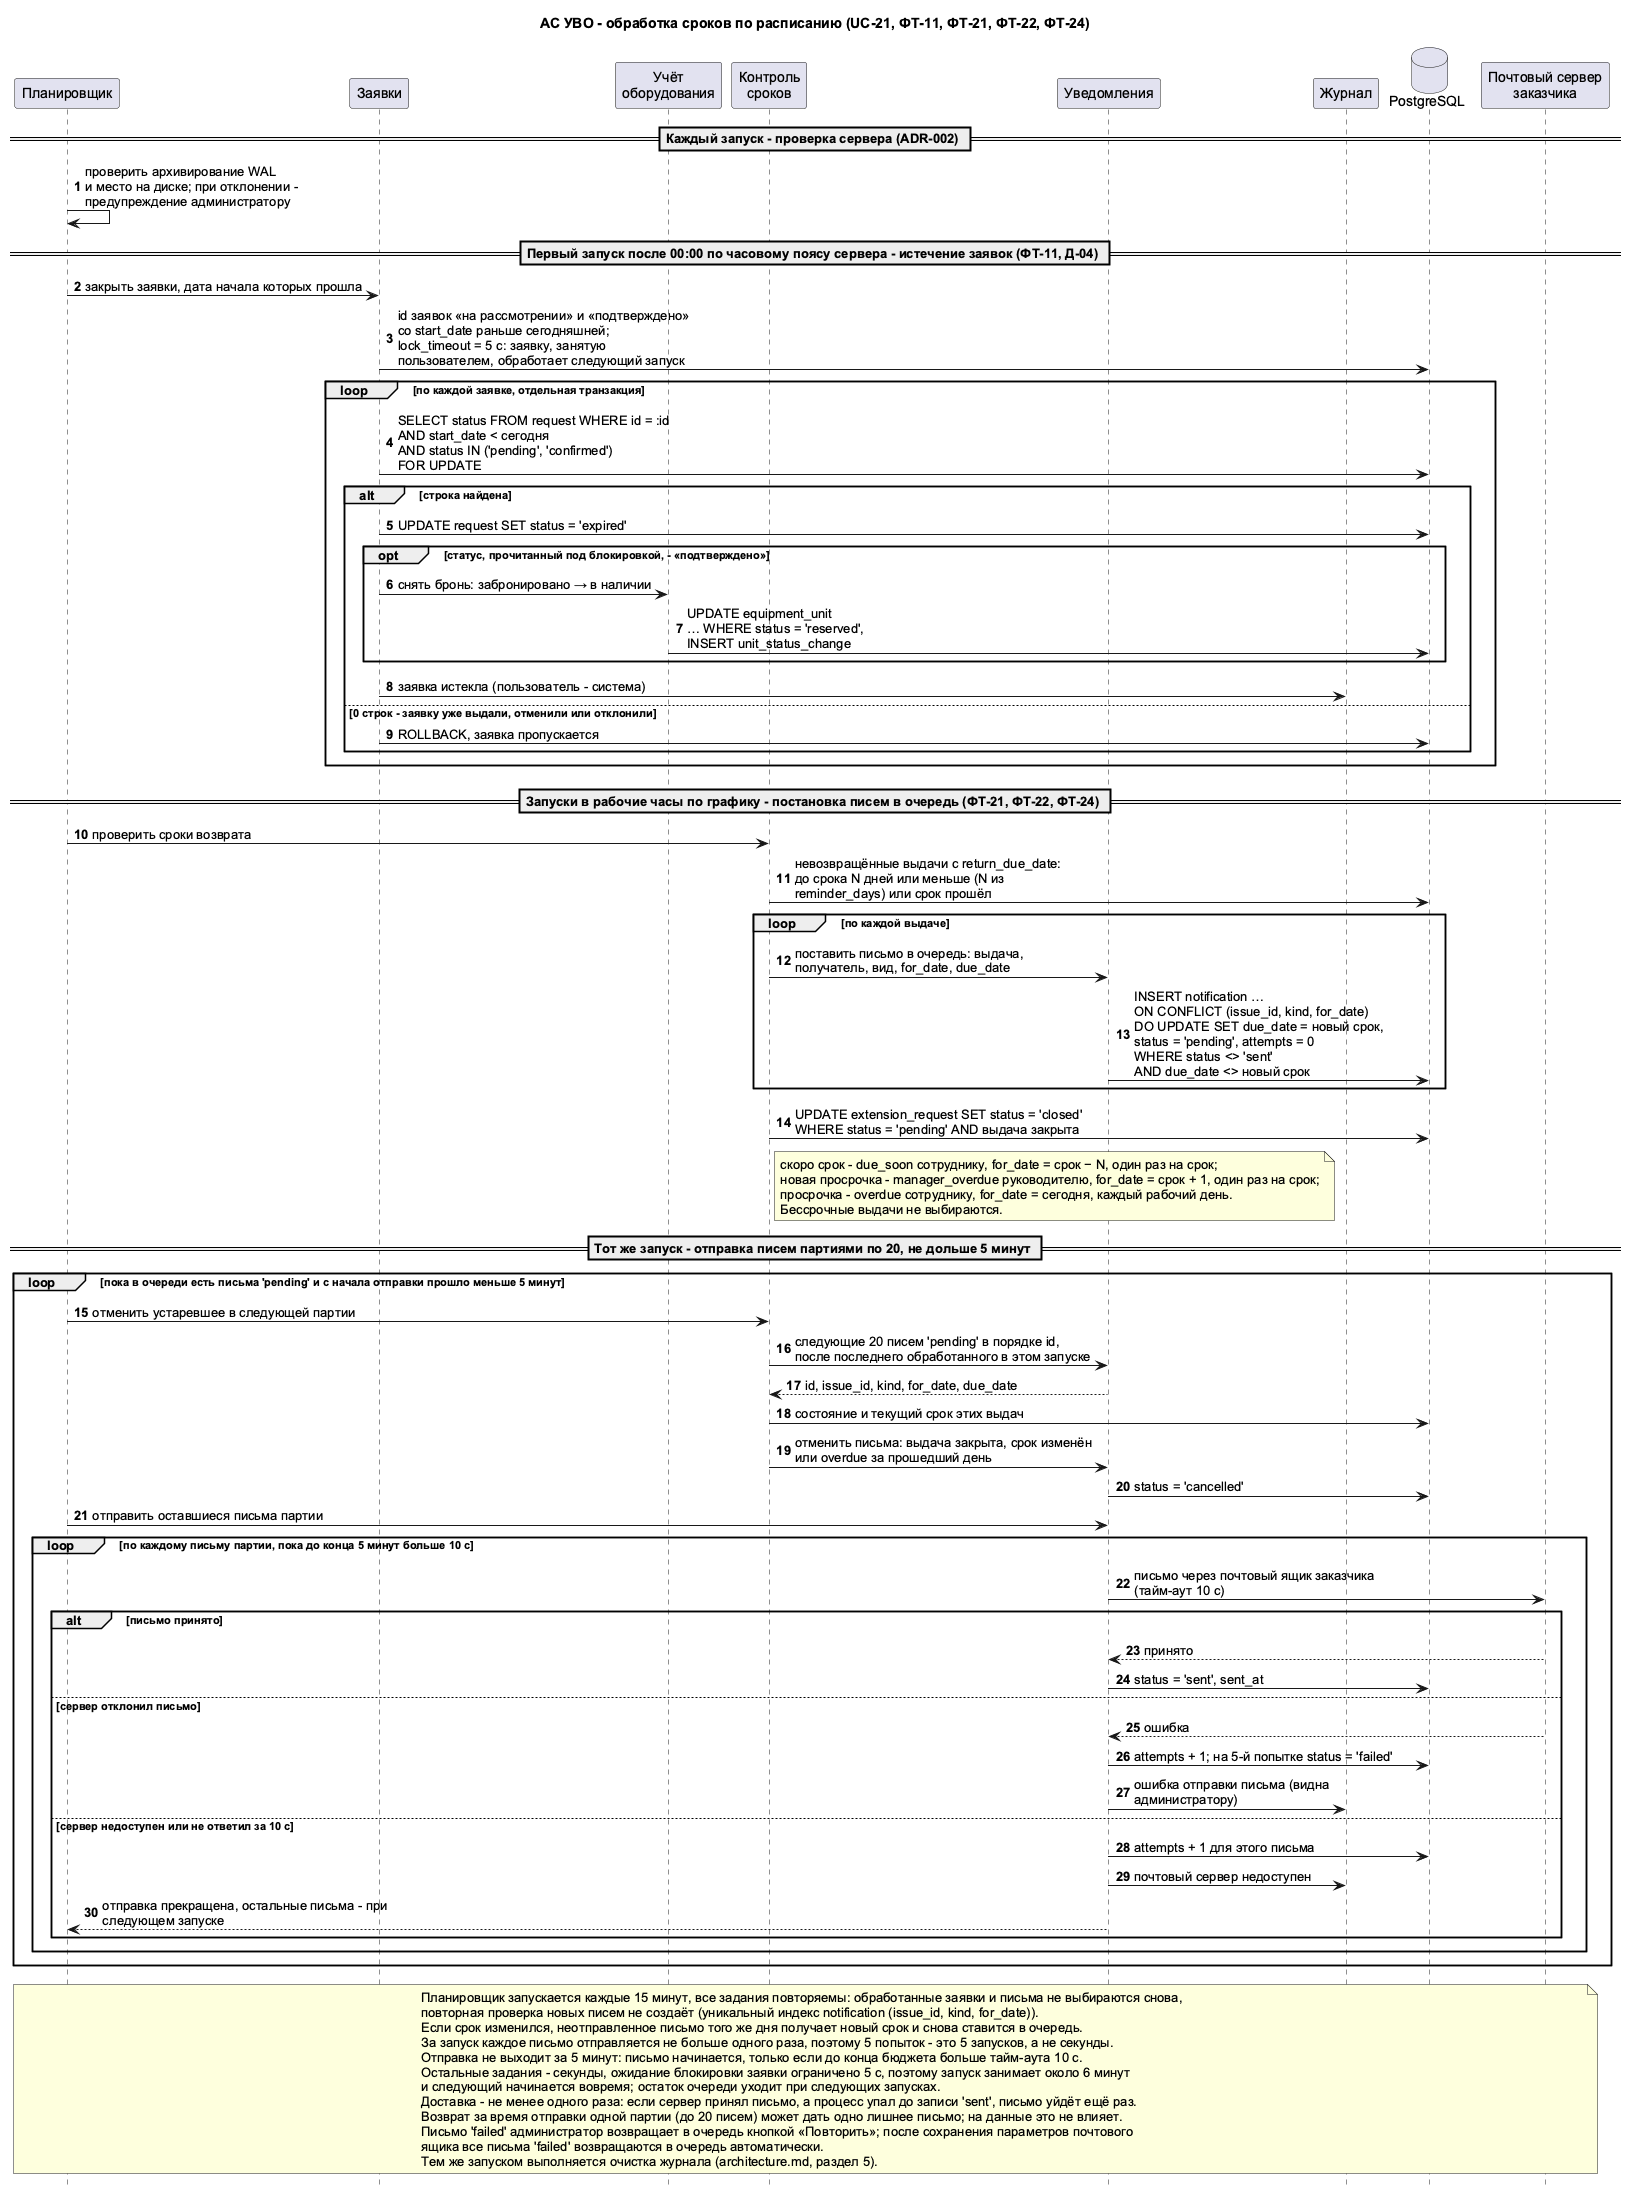

The diagram above was rendered by PlantUML. Its source (embedded in the PNG):
@startuml
title АС УВО - обработка сроков по расписанию (UC-21, ФТ-11, ФТ-21, ФТ-22, ФТ-24)
skinparam shadowing false
skinparam defaultFontName Arial
skinparam sequenceMessageAlign left
skinparam responseMessageBelowArrow true
skinparam maxMessageSize 300
hide footbox
autonumber

participant "Планировщик" as SCH
participant "Заявки" as REQ
participant "Учёт\nоборудования" as EQ
participant "Контроль\nсроков" as DL
participant "Уведомления" as NTF
participant "Журнал" as LOG
database "PostgreSQL" as DB
participant "Почтовый сервер\nзаказчика" as SMTP

== Каждый запуск - проверка сервера (ADR-002) ==
SCH -> SCH : проверить архивирование WAL\nи место на диске; при отклонении -\nпредупреждение администратору

== Первый запуск после 00:00 по часовому поясу сервера - истечение заявок (ФТ-11, Д-04) ==
SCH -> REQ : закрыть заявки, дата начала которых прошла
REQ -> DB : id заявок «на рассмотрении» и «подтверждено» со start_date раньше сегодняшней;\nlock_timeout = 5 с: заявку, занятую пользователем, обработает следующий запуск
loop по каждой заявке, отдельная транзакция
  REQ -> DB : SELECT status FROM request WHERE id = :id\nAND start_date < сегодня\nAND status IN ('pending', 'confirmed')\nFOR UPDATE
  alt строка найдена
    REQ -> DB : UPDATE request SET status = 'expired'
    opt статус, прочитанный под блокировкой, - «подтверждено»
      REQ -> EQ : снять бронь: забронировано → в наличии
      EQ -> DB : UPDATE equipment_unit\n… WHERE status = 'reserved',\nINSERT unit_status_change
    end
    REQ -> LOG : заявка истекла (пользователь - система)
  else 0 строк - заявку уже выдали, отменили или отклонили
    REQ -> DB : ROLLBACK, заявка пропускается
  end
end



== Запуски в рабочие часы по графику - постановка писем в очередь (ФТ-21, ФТ-22, ФТ-24) ==
SCH -> DL : проверить сроки возврата
DL -> DB : невозвращённые выдачи с return_due_date:\nдо срока N дней или меньше (N из reminder_days) или срок прошёл
loop по каждой выдаче
  DL -> NTF : поставить письмо в очередь: выдача,\nполучатель, вид, for_date, due_date
  NTF -> DB : INSERT notification …\nON CONFLICT (issue_id, kind, for_date)\nDO UPDATE SET due_date = новый срок,\nstatus = 'pending', attempts = 0\nWHERE status <> 'sent'\nAND due_date <> новый срок
end
DL -> DB : UPDATE extension_request SET status = 'closed'\nWHERE status = 'pending' AND выдача закрыта
note right of DL
скоро срок - due_soon сотруднику, for_date = срок − N, один раз на срок;
новая просрочка - manager_overdue руководителю, for_date = срок + 1, один раз на срок;
просрочка - overdue сотруднику, for_date = сегодня, каждый рабочий день.
Бессрочные выдачи не выбираются.
end note

== Тот же запуск - отправка писем партиями по 20, не дольше 5 минут ==
loop пока в очереди есть письма 'pending' и с начала отправки прошло меньше 5 минут
  SCH -> DL : отменить устаревшее в следующей партии
  DL -> NTF : следующие 20 писем 'pending' в порядке id,\nпосле последнего обработанного в этом запуске
  NTF --> DL : id, issue_id, kind, for_date, due_date
  DL -> DB : состояние и текущий срок этих выдач
  DL -> NTF : отменить письма: выдача закрыта, срок изменён\nили overdue за прошедший день
  NTF -> DB : status = 'cancelled'
  SCH -> NTF : отправить оставшиеся письма партии
  loop по каждому письму партии, пока до конца 5 минут больше 10 с
    NTF -> SMTP : письмо через почтовый ящик заказчика (тайм-аут 10 с)
    alt письмо принято
      SMTP --> NTF : принято
      NTF -> DB : status = 'sent', sent_at
    else сервер отклонил письмо
      SMTP --> NTF : ошибка
      NTF -> DB : attempts + 1; на 5-й попытке status = 'failed'
      NTF -> LOG : ошибка отправки письма (видна администратору)
    else сервер недоступен или не ответил за 10 с
      NTF -> DB : attempts + 1 для этого письма
      NTF -> LOG : почтовый сервер недоступен
      NTF --> SCH : отправка прекращена, остальные письма - при следующем запуске
    end
  end
end

note over SCH, SMTP
Планировщик запускается каждые 15 минут, все задания повторяемы: обработанные заявки и письма не выбираются снова,
повторная проверка новых писем не создаёт (уникальный индекс notification (issue_id, kind, for_date)).
Если срок изменился, неотправленное письмо того же дня получает новый срок и снова ставится в очередь.
За запуск каждое письмо отправляется не больше одного раза, поэтому 5 попыток - это 5 запусков, а не секунды.
Отправка не выходит за 5 минут: письмо начинается, только если до конца бюджета больше тайм-аута 10 с.
Остальные задания - секунды, ожидание блокировки заявки ограничено 5 с, поэтому запуск занимает около 6 минут
и следующий начинается вовремя; остаток очереди уходит при следующих запусках.
Доставка - не менее одного раза: если сервер принял письмо, а процесс упал до записи 'sent', письмо уйдёт ещё раз.
Возврат за время отправки одной партии (до 20 писем) может дать одно лишнее письмо; на данные это не влияет.
Письмо 'failed' администратор возвращает в очередь кнопкой «Повторить»; после сохранения параметров почтового
ящика все письма 'failed' возвращаются в очередь автоматически.
Тем же запуском выполняется очистка журнала (architecture.md, раздел 5).
end note
@enduml